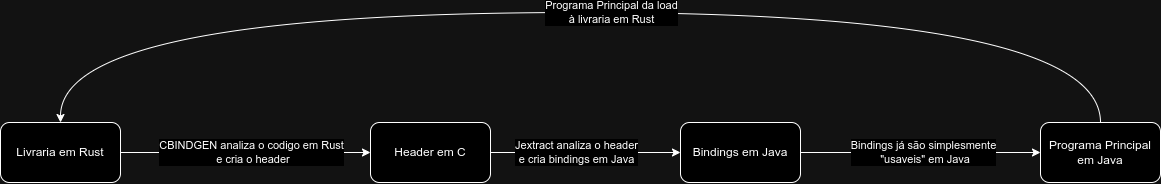

The diagram above was exported from draw.io. Its source (the exported page's mxGraphModel, read from the mxfile embedded in the PNG):
<mxGraphModel dx="1369" dy="738" grid="1" gridSize="10" guides="1" tooltips="1" connect="1" arrows="1" fold="1" page="1" pageScale="1" pageWidth="2339" pageHeight="3300" math="0" shadow="0">
  <root>
    <mxCell id="0" />
    <mxCell id="1" parent="0" />
    <mxCell id="zuGVSBmHZ37bCxyV3mxm-4" value="Livraria em Rust" style="rounded=1;whiteSpace=wrap;html=1;" vertex="1" parent="1">
      <mxGeometry x="840" y="410" width="120" height="60" as="geometry" />
    </mxCell>
    <mxCell id="zuGVSBmHZ37bCxyV3mxm-5" value="Header em C" style="rounded=1;whiteSpace=wrap;html=1;" vertex="1" parent="1">
      <mxGeometry x="1210" y="410" width="120" height="60" as="geometry" />
    </mxCell>
    <mxCell id="zuGVSBmHZ37bCxyV3mxm-6" value="Bindings em Java" style="rounded=1;whiteSpace=wrap;html=1;" vertex="1" parent="1">
      <mxGeometry x="1520" y="410" width="120" height="60" as="geometry" />
    </mxCell>
    <mxCell id="zuGVSBmHZ37bCxyV3mxm-7" value="Programa Principal em Java" style="rounded=1;whiteSpace=wrap;html=1;" vertex="1" parent="1">
      <mxGeometry x="1880" y="410" width="120" height="60" as="geometry" />
    </mxCell>
    <mxCell id="zuGVSBmHZ37bCxyV3mxm-8" value="" style="endArrow=classic;html=1;rounded=0;exitX=1;exitY=0.5;exitDx=0;exitDy=0;entryX=0;entryY=0.5;entryDx=0;entryDy=0;" edge="1" parent="1" source="zuGVSBmHZ37bCxyV3mxm-4" target="zuGVSBmHZ37bCxyV3mxm-5">
      <mxGeometry width="50" height="50" relative="1" as="geometry">
        <mxPoint x="1140" y="450" as="sourcePoint" />
        <mxPoint x="1250" y="430" as="targetPoint" />
      </mxGeometry>
    </mxCell>
    <mxCell id="zuGVSBmHZ37bCxyV3mxm-11" value="CBINDGEN analiza o codigo em Rust&lt;div&gt;&amp;nbsp;e cria o header&lt;/div&gt;" style="edgeLabel;html=1;align=center;verticalAlign=middle;resizable=0;points=[];" vertex="1" connectable="0" parent="zuGVSBmHZ37bCxyV3mxm-8">
      <mxGeometry x="-0.2597" relative="1" as="geometry">
        <mxPoint x="38" as="offset" />
      </mxGeometry>
    </mxCell>
    <mxCell id="zuGVSBmHZ37bCxyV3mxm-9" value="" style="endArrow=classic;html=1;rounded=0;exitX=1;exitY=0.5;exitDx=0;exitDy=0;entryX=0;entryY=0.5;entryDx=0;entryDy=0;" edge="1" parent="1" source="zuGVSBmHZ37bCxyV3mxm-5" target="zuGVSBmHZ37bCxyV3mxm-6">
      <mxGeometry width="50" height="50" relative="1" as="geometry">
        <mxPoint x="1110" y="450" as="sourcePoint" />
        <mxPoint x="1190" y="450" as="targetPoint" />
      </mxGeometry>
    </mxCell>
    <mxCell id="zuGVSBmHZ37bCxyV3mxm-12" value="Jextract analiza o header&lt;div&gt;e cria bindings em Java&lt;/div&gt;" style="edgeLabel;html=1;align=center;verticalAlign=middle;resizable=0;points=[];" vertex="1" connectable="0" parent="zuGVSBmHZ37bCxyV3mxm-9">
      <mxGeometry x="-0.241" relative="1" as="geometry">
        <mxPoint x="13" as="offset" />
      </mxGeometry>
    </mxCell>
    <mxCell id="zuGVSBmHZ37bCxyV3mxm-10" value="" style="endArrow=classic;html=1;rounded=0;exitX=1;exitY=0.5;exitDx=0;exitDy=0;entryX=0;entryY=0.5;entryDx=0;entryDy=0;" edge="1" parent="1" source="zuGVSBmHZ37bCxyV3mxm-6" target="zuGVSBmHZ37bCxyV3mxm-7">
      <mxGeometry width="50" height="50" relative="1" as="geometry">
        <mxPoint x="1310" y="450" as="sourcePoint" />
        <mxPoint x="1380" y="450" as="targetPoint" />
      </mxGeometry>
    </mxCell>
    <mxCell id="zuGVSBmHZ37bCxyV3mxm-13" value="Bindings já são simplesmente&lt;div&gt;&amp;nbsp;&quot;usaveis&quot; em Java&lt;/div&gt;" style="edgeLabel;html=1;align=center;verticalAlign=middle;resizable=0;points=[];" vertex="1" connectable="0" parent="zuGVSBmHZ37bCxyV3mxm-10">
      <mxGeometry x="-0.3251" y="-1" relative="1" as="geometry">
        <mxPoint x="42" y="-1" as="offset" />
      </mxGeometry>
    </mxCell>
    <mxCell id="zuGVSBmHZ37bCxyV3mxm-15" value="" style="endArrow=classic;html=1;rounded=0;entryX=0.5;entryY=0;entryDx=0;entryDy=0;exitX=0.5;exitY=0;exitDx=0;exitDy=0;edgeStyle=orthogonalEdgeStyle;curved=1;" edge="1" parent="1" source="zuGVSBmHZ37bCxyV3mxm-7" target="zuGVSBmHZ37bCxyV3mxm-4">
      <mxGeometry width="50" height="50" relative="1" as="geometry">
        <mxPoint x="1400" y="480" as="sourcePoint" />
        <mxPoint x="1450" y="430" as="targetPoint" />
        <Array as="points">
          <mxPoint x="1940" y="300" />
          <mxPoint x="900" y="300" />
        </Array>
      </mxGeometry>
    </mxCell>
    <mxCell id="zuGVSBmHZ37bCxyV3mxm-16" value="Programa Principal da load&lt;div&gt;à livraria em Rust&lt;/div&gt;" style="edgeLabel;html=1;align=center;verticalAlign=middle;resizable=0;points=[];" vertex="1" connectable="0" parent="zuGVSBmHZ37bCxyV3mxm-15">
      <mxGeometry x="0.0182" relative="1" as="geometry">
        <mxPoint x="42" as="offset" />
      </mxGeometry>
    </mxCell>
  </root>
</mxGraphModel>